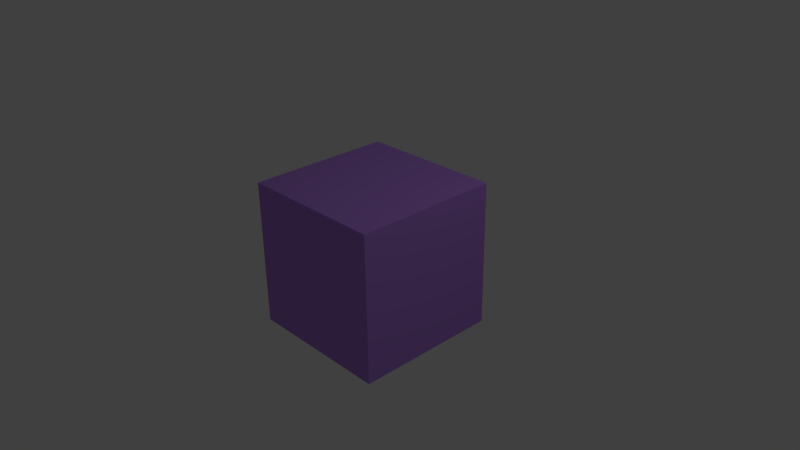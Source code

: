 # Source: test.blend  (saved by Blender 2.69.0; exported with 4.5.12 LTS)
import bpy
from mathutils import Matrix  # noqa: F401  (used for matrix-valued properties, if any)

bpy.ops.wm.read_factory_settings(use_empty=True)
scene = bpy.context.scene
scene.name = 'Scene'

# ---- collections
col_collection_1 = bpy.data.collections.new('Collection 1'); scene.collection.children.link(col_collection_1)

# ---- materials (node trees are filled in below, after node groups)
mat_material = bpy.data.materials.new('Material')
mat_material.alpha_threshold = 0.0
mat_material.use_transparent_shadow = False
mat_material.diffuse_color = (0.4757, 0.2331, 0.8, 1.0)
mat_material.roughness = 0.5
mat_material.line_color = (0.0, 0.0, 0.0, 1.0)

# ---- material node trees

# ---- world
world_world = bpy.data.worlds.new('World'); scene.world = world_world
world_world.color = (0.05088, 0.05088, 0.05088)
world_world.use_sun_shadow = False
world_world.sun_shadow_jitter_overblur = 0.0
world_world.cycles.sampling_method = 'MANUAL'
world_world.cycles.sample_map_resolution = 256

# ---- cameras
cam_camera = bpy.data.cameras.new('Camera')
cam_camera.clip_end = 100.0
cam_camera.lens = 35.0
cam_camera.sensor_width = 32.0
cam_camera.sensor_height = 18.0
cam_camera.ortho_scale = 7.314
cam_camera.dof.focus_distance = 0.0
cam_camera.dof.aperture_fstop = 128.0

# ---- lights
light_lamp = bpy.data.lights.new('Lamp', 'POINT')
light_lamp.transmission_factor = 0.0
light_lamp.cutoff_distance = 30.0
light_lamp.energy = 100.0
light_lamp.shadow_buffer_clip_start = 1.001
light_lamp.shadow_soft_size = 0.1
light_lamp.shadow_maximum_resolution = 0.006
light_lamp.use_absolute_resolution = True
light_lamp.cycles.use_multiple_importance_sampling = False

# ---- meshes
me_cube_001 = bpy.data.meshes.new('Cube.001')
me_cube_001.from_pydata([(1.0, 1.0, -1.0), (1.0, -1.0, -1.0), (-1.0, -1.0, -1.0), (-1.0, 1.0, -1.0), (1.0, 1.0, 1.0), (1.0, -1.0, 1.0), (-1.0, -1.0, 1.0), (-1.0, 1.0, 1.0)], [], [(0, 1, 2, 3), (4, 7, 6, 5), (0, 4, 5, 1), (1, 5, 6, 2), (2, 6, 7, 3), (4, 0, 3, 7)])
me_cube_001.materials.append(mat_material)
me_cube_001.use_remesh_preserve_volume = False
me_cube_001.use_remesh_preserve_attributes = False
me_cube_001.use_mirror_vertex_groups = False
me_cube_001.update()

# ---- objects
ob_cube = bpy.data.objects.new('Cube', me_cube_001)
ob_lamp = bpy.data.objects.new('Lamp', light_lamp)
ob_camera = bpy.data.objects.new('Camera', cam_camera)

# ---- transforms, parenting, visibility, modifiers, constraints
ob_cube.location = (0.0, 0.0, 0.0)
ob_cube.lock_rotations_4d = False
ob_cube.empty_display_type = 'ARROWS'
ob_cube.lineart.crease_threshold = 0.0
ob_lamp.location = (4.076, 1.005, 5.904)
ob_lamp.rotation_euler = (0.6503, 0.05522, 1.866)
ob_lamp.lock_rotations_4d = False
ob_lamp.empty_display_type = 'ARROWS'
ob_lamp.color = (0.0, 0.0, 0.0, 0.0)
ob_lamp.lineart.crease_threshold = 0.0
ob_camera.location = (7.481, -6.508, 5.344)
ob_camera.rotation_euler = (1.109, 0.01082, 0.8149)
ob_camera.lock_rotations_4d = False
ob_camera.empty_display_type = 'ARROWS'
ob_camera.color = (0.0, 0.0, 0.0, 0.0)
ob_camera.display_type = 'WIRE'
ob_camera.lineart.crease_threshold = 0.0

# ---- collection membership
col_collection_1.objects.link(ob_cube)
col_collection_1.objects.link(ob_lamp)
col_collection_1.objects.link(ob_camera)

# ---- scene / render settings (as saved in the file)
scene.camera = ob_camera
scene.frame_start = 1; scene.frame_end = 250; scene.frame_set(1)
scene.render.engine = 'BLENDER_EEVEE_NEXT'
scene.render.image_settings.compression = 90
scene.render.resolution_percentage = 50
scene.render.dither_intensity = 0.0
scene.cycles.use_denoising = False
scene.cycles.samples = 10
scene.cycles.sampling_pattern = 'TABULATED_SOBOL'
scene.cycles.light_sampling_threshold = 0.0
scene.cycles.use_adaptive_sampling = False
scene.cycles.use_light_tree = False
scene.cycles.blur_glossy = 0.0
scene.cycles.volume_bounces = 1
scene.cycles.pixel_filter_type = 'GAUSSIAN'
scene.cycles.sample_clamp_indirect = 0.0
scene.view_settings.view_transform = 'Standard'
bpy.context.view_layer.update()

